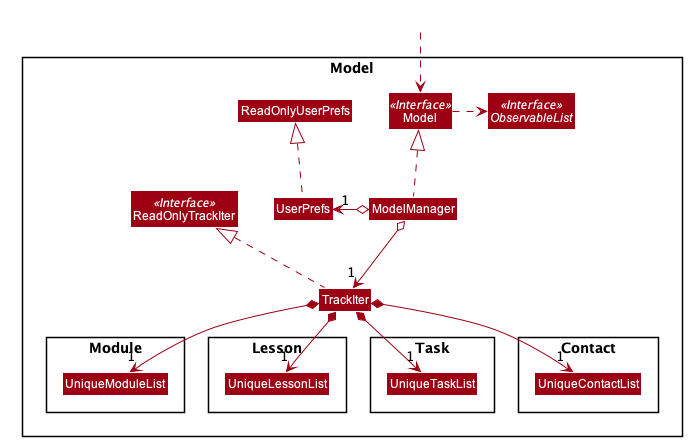

The diagram above was rendered by PlantUML. Its source (embedded in the PNG):
@startuml








skinparam BackgroundColor #FFFFFFF

skinparam Shadowing false

skinparam Class {
    FontColor #FFFFFF
    BorderThickness 1
    BorderColor #FFFFFF
    StereotypeFontColor #FFFFFF
    FontName Arial
}

skinparam Actor {
    BorderColor #000000
    Color #000000
    FontName Arial
}

skinparam Sequence {
    MessageAlign center
    BoxFontSize 15
    BoxPadding 0
    BoxFontColor #FFFFFF
    FontName Arial
}

skinparam Participant {
    FontColor #FFFFFFF
    Padding 20
}

skinparam MinClassWidth 50
skinparam ParticipantPadding 10
skinparam Shadowing false
skinparam DefaultTextAlignment center
skinparam packageStyle Rectangle

hide footbox
hide members
hide circle
skinparam arrowColor #9D0012
skinparam classBackgroundColor #9D0012

Package Model <<Rectangle>>{
Interface ReadOnlyTrackIter <<Interface>>
Interface Model <<Interface>>
Interface ObservableList <<Interface>>
Class TrackIter
Class ReadOnlyTrackIter
Class Model
Class ModelManager
Class UserPrefs
Class ReadOnlyUserPrefs

Package Module {
Class UniqueModuleList
}

Package Lesson {
Class UniqueLessonList
}

Package Task {
Class UniqueTaskList
}

Package Contact {
Class UniqueContactList
}


}

Class HiddenOutside #FFFFFF
HiddenOutside ..> Model

TrackIter .up.|> ReadOnlyTrackIter

ModelManager .up.|> Model
Model .right.> ObservableList

ModelManager o--> "1" TrackIter
ModelManager o-left-> "1" UserPrefs
UserPrefs .up.|> ReadOnlyUserPrefs

TrackIter *--> "1" UniqueLessonList
TrackIter *--> "1" UniqueModuleList
TrackIter *--> "1" UniqueContactList
TrackIter *--> "1" UniqueTaskList

@enduml